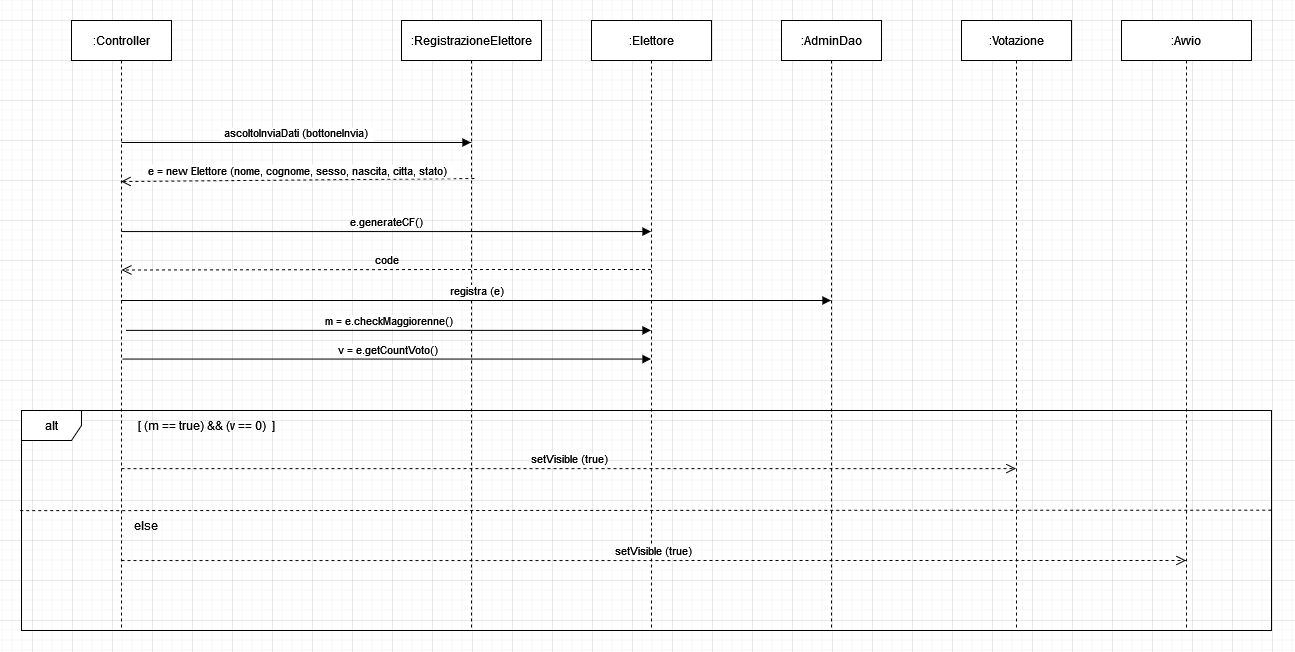

The diagram above was exported from draw.io. Its source (the exported page's mxGraphModel, read from the mxfile embedded in the PNG):
<mxGraphModel dx="1598" dy="754" grid="1" gridSize="10" guides="1" tooltips="1" connect="1" arrows="1" fold="1" page="1" pageScale="1" pageWidth="850" pageHeight="1100" math="0" shadow="0">
  <root>
    <mxCell id="0" />
    <mxCell id="1" parent="0" />
    <mxCell id="tr7pp-eWGKyHUAUMNDXm-1" value=":Controller" style="shape=umlLifeline;perimeter=lifelinePerimeter;container=1;collapsible=0;recursiveResize=0;rounded=0;shadow=0;strokeWidth=1;" vertex="1" parent="1">
      <mxGeometry x="120" y="80" width="100" height="610" as="geometry" />
    </mxCell>
    <mxCell id="tr7pp-eWGKyHUAUMNDXm-3" value=":RegistrazioneElettore" style="shape=umlLifeline;perimeter=lifelinePerimeter;container=1;collapsible=0;recursiveResize=0;rounded=0;shadow=0;strokeWidth=1;" vertex="1" parent="1">
      <mxGeometry x="450" y="80" width="140" height="610" as="geometry" />
    </mxCell>
    <mxCell id="tr7pp-eWGKyHUAUMNDXm-4" value="e = new Elettore (nome, cognome, sesso, nascita, citta, stato)" style="verticalAlign=bottom;endArrow=open;dashed=1;endSize=8;shadow=0;strokeWidth=1;exitX=0.52;exitY=0.259;exitDx=0;exitDy=0;exitPerimeter=0;entryX=0.495;entryY=0.264;entryDx=0;entryDy=0;entryPerimeter=0;" edge="1" parent="1" source="tr7pp-eWGKyHUAUMNDXm-3" target="tr7pp-eWGKyHUAUMNDXm-1">
      <mxGeometry relative="1" as="geometry">
        <mxPoint x="170" y="190" as="targetPoint" />
        <mxPoint x="500" y="190" as="sourcePoint" />
        <Array as="points" />
      </mxGeometry>
    </mxCell>
    <mxCell id="tr7pp-eWGKyHUAUMNDXm-5" value="ascoltoInviaDati (bottoneInvia)" style="verticalAlign=bottom;endArrow=block;shadow=0;strokeWidth=1;exitX=0.5;exitY=0.2;exitDx=0;exitDy=0;exitPerimeter=0;" edge="1" parent="1" source="tr7pp-eWGKyHUAUMNDXm-1" target="tr7pp-eWGKyHUAUMNDXm-3">
      <mxGeometry relative="1" as="geometry">
        <mxPoint x="175" y="160.0000000000001" as="sourcePoint" />
        <mxPoint x="495" y="160.0000000000001" as="targetPoint" />
      </mxGeometry>
    </mxCell>
    <mxCell id="tr7pp-eWGKyHUAUMNDXm-6" value="e.generateCF()" style="html=1;verticalAlign=bottom;endArrow=block;rounded=0;exitX=0.5;exitY=0.346;exitDx=0;exitDy=0;exitPerimeter=0;" edge="1" parent="1" source="tr7pp-eWGKyHUAUMNDXm-1" target="tr7pp-eWGKyHUAUMNDXm-7">
      <mxGeometry width="80" relative="1" as="geometry">
        <mxPoint x="175" y="241.08000000000004" as="sourcePoint" />
        <mxPoint x="310" y="229.5" as="targetPoint" />
      </mxGeometry>
    </mxCell>
    <mxCell id="tr7pp-eWGKyHUAUMNDXm-7" value=":Elettore" style="shape=umlLifeline;perimeter=lifelinePerimeter;whiteSpace=wrap;html=1;container=1;collapsible=0;recursiveResize=0;outlineConnect=0;" vertex="1" parent="1">
      <mxGeometry x="640" y="80" width="120" height="610" as="geometry" />
    </mxCell>
    <mxCell id="tr7pp-eWGKyHUAUMNDXm-8" value="code" style="html=1;verticalAlign=bottom;endArrow=open;dashed=1;endSize=8;rounded=0;entryX=0.5;entryY=0.409;entryDx=0;entryDy=0;entryPerimeter=0;" edge="1" parent="1" source="tr7pp-eWGKyHUAUMNDXm-7" target="tr7pp-eWGKyHUAUMNDXm-1">
      <mxGeometry relative="1" as="geometry">
        <mxPoint x="720" y="240" as="sourcePoint" />
        <mxPoint x="640" y="240" as="targetPoint" />
        <Array as="points">
          <mxPoint x="470" y="329" />
        </Array>
      </mxGeometry>
    </mxCell>
    <mxCell id="tr7pp-eWGKyHUAUMNDXm-9" value=":AdminDao" style="shape=umlLifeline;perimeter=lifelinePerimeter;whiteSpace=wrap;html=1;container=1;collapsible=0;recursiveResize=0;outlineConnect=0;" vertex="1" parent="1">
      <mxGeometry x="830" y="80" width="100" height="610" as="geometry" />
    </mxCell>
    <mxCell id="tr7pp-eWGKyHUAUMNDXm-10" value="registra (e)" style="html=1;verticalAlign=bottom;endArrow=block;rounded=0;exitX=0.495;exitY=0.459;exitDx=0;exitDy=0;exitPerimeter=0;" edge="1" parent="1" source="tr7pp-eWGKyHUAUMNDXm-1" target="tr7pp-eWGKyHUAUMNDXm-9">
      <mxGeometry width="80" relative="1" as="geometry">
        <mxPoint x="640" y="240" as="sourcePoint" />
        <mxPoint x="720" y="240" as="targetPoint" />
      </mxGeometry>
    </mxCell>
    <mxCell id="tr7pp-eWGKyHUAUMNDXm-12" value="alt" style="shape=umlFrame;whiteSpace=wrap;html=1;" vertex="1" parent="1">
      <mxGeometry x="70" y="470" width="1250" height="220" as="geometry" />
    </mxCell>
    <mxCell id="tr7pp-eWGKyHUAUMNDXm-13" value="[ (m == true) &amp;amp;&amp;amp; (v == 0)&amp;nbsp; ]" style="text;html=1;strokeColor=none;fillColor=none;align=center;verticalAlign=middle;whiteSpace=wrap;rounded=0;" vertex="1" parent="1">
      <mxGeometry x="170" y="470" width="170" height="30" as="geometry" />
    </mxCell>
    <mxCell id="tr7pp-eWGKyHUAUMNDXm-14" value=":Avvio" style="shape=umlLifeline;perimeter=lifelinePerimeter;whiteSpace=wrap;html=1;container=1;collapsible=0;recursiveResize=0;outlineConnect=0;" vertex="1" parent="1">
      <mxGeometry x="1170" y="80" width="130" height="610" as="geometry" />
    </mxCell>
    <mxCell id="tr7pp-eWGKyHUAUMNDXm-15" value=":Votazione" style="shape=umlLifeline;perimeter=lifelinePerimeter;whiteSpace=wrap;html=1;container=1;collapsible=0;recursiveResize=0;outlineConnect=0;" vertex="1" parent="1">
      <mxGeometry x="1010" y="80" width="110" height="610" as="geometry" />
    </mxCell>
    <mxCell id="tr7pp-eWGKyHUAUMNDXm-17" value="" style="endArrow=none;dashed=1;html=1;rounded=0;entryX=1.001;entryY=0.453;entryDx=0;entryDy=0;entryPerimeter=0;exitX=-0.001;exitY=0.455;exitDx=0;exitDy=0;exitPerimeter=0;" edge="1" parent="1" source="tr7pp-eWGKyHUAUMNDXm-12" target="tr7pp-eWGKyHUAUMNDXm-12">
      <mxGeometry width="50" height="50" relative="1" as="geometry">
        <mxPoint x="70" y="560" as="sourcePoint" />
        <mxPoint x="120" y="510" as="targetPoint" />
        <Array as="points">
          <mxPoint x="380" y="570" />
        </Array>
      </mxGeometry>
    </mxCell>
    <mxCell id="tr7pp-eWGKyHUAUMNDXm-18" value="setVisible (true)" style="html=1;verticalAlign=bottom;endArrow=open;dashed=1;endSize=8;rounded=0;exitX=0.08;exitY=0.682;exitDx=0;exitDy=0;exitPerimeter=0;" edge="1" parent="1" source="tr7pp-eWGKyHUAUMNDXm-12" target="tr7pp-eWGKyHUAUMNDXm-14">
      <mxGeometry relative="1" as="geometry">
        <mxPoint x="170" y="560" as="sourcePoint" />
        <mxPoint x="1240" y="600" as="targetPoint" />
        <Array as="points">
          <mxPoint x="760" y="620" />
        </Array>
      </mxGeometry>
    </mxCell>
    <mxCell id="tr7pp-eWGKyHUAUMNDXm-19" value="else" style="text;html=1;strokeColor=none;fillColor=none;align=center;verticalAlign=middle;whiteSpace=wrap;rounded=0;" vertex="1" parent="1">
      <mxGeometry x="140" y="570" width="110" height="30" as="geometry" />
    </mxCell>
    <mxCell id="tr7pp-eWGKyHUAUMNDXm-20" value="setVisible (true)" style="html=1;verticalAlign=bottom;endArrow=open;dashed=1;endSize=8;rounded=0;exitX=0.08;exitY=0.264;exitDx=0;exitDy=0;exitPerimeter=0;" edge="1" parent="1" source="tr7pp-eWGKyHUAUMNDXm-12" target="tr7pp-eWGKyHUAUMNDXm-15">
      <mxGeometry relative="1" as="geometry">
        <mxPoint x="570" y="440" as="sourcePoint" />
        <mxPoint x="650" y="440" as="targetPoint" />
      </mxGeometry>
    </mxCell>
    <mxCell id="tr7pp-eWGKyHUAUMNDXm-21" value="m = e.checkMaggiorenne()" style="html=1;verticalAlign=bottom;endArrow=block;rounded=0;exitX=0.545;exitY=0.508;exitDx=0;exitDy=0;exitPerimeter=0;" edge="1" parent="1" source="tr7pp-eWGKyHUAUMNDXm-1" target="tr7pp-eWGKyHUAUMNDXm-7">
      <mxGeometry x="0.0023" width="80" relative="1" as="geometry">
        <mxPoint x="720" y="410" as="sourcePoint" />
        <mxPoint x="800" y="410" as="targetPoint" />
        <mxPoint as="offset" />
      </mxGeometry>
    </mxCell>
    <mxCell id="tr7pp-eWGKyHUAUMNDXm-22" value="v = e.getCountVoto()" style="html=1;verticalAlign=bottom;endArrow=block;rounded=0;exitX=0.507;exitY=0.555;exitDx=0;exitDy=0;exitPerimeter=0;" edge="1" parent="1" source="tr7pp-eWGKyHUAUMNDXm-1" target="tr7pp-eWGKyHUAUMNDXm-7">
      <mxGeometry width="80" relative="1" as="geometry">
        <mxPoint x="720" y="410" as="sourcePoint" />
        <mxPoint x="700" y="410" as="targetPoint" />
      </mxGeometry>
    </mxCell>
  </root>
</mxGraphModel>